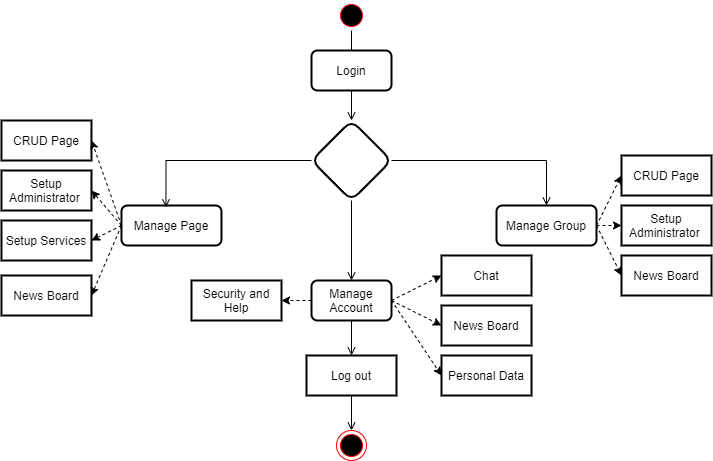

The diagram above was exported from draw.io. Its source (the exported page's mxGraphModel, read from the mxfile embedded in the PNG):
<mxGraphModel dx="1102" dy="905" grid="1" gridSize="10" guides="1" tooltips="1" connect="1" arrows="1" fold="1" page="1" pageScale="1" pageWidth="850" pageHeight="1100" math="0" shadow="0">
  <root>
    <mxCell id="0" />
    <mxCell id="1" parent="0" />
    <mxCell id="c9Sn2Wzlgsl1EeK8ECHS-87" value="" style="edgeStyle=orthogonalEdgeStyle;rounded=0;orthogonalLoop=1;jettySize=auto;html=1;endArrow=open;endFill=0;" parent="1" source="c9Sn2Wzlgsl1EeK8ECHS-3" edge="1">
      <mxGeometry relative="1" as="geometry">
        <mxPoint x="420" y="150" as="targetPoint" />
      </mxGeometry>
    </mxCell>
    <mxCell id="c9Sn2Wzlgsl1EeK8ECHS-3" value="" style="ellipse;html=1;shape=startState;fillColor=#000000;strokeColor=#ff0000;" parent="1" vertex="1">
      <mxGeometry x="405" y="30" width="30" height="30" as="geometry" />
    </mxCell>
    <mxCell id="LQcm0ruR03PetrjHcj0z-1" value="Login" style="rounded=1;whiteSpace=wrap;html=1;strokeWidth=2;" parent="1" vertex="1">
      <mxGeometry x="380" y="80" width="80" height="40" as="geometry" />
    </mxCell>
    <mxCell id="c9Sn2Wzlgsl1EeK8ECHS-100" value="Manage Page" style="rounded=1;whiteSpace=wrap;html=1;strokeWidth=2;" parent="1" vertex="1">
      <mxGeometry x="189.97" y="235" width="100" height="40" as="geometry" />
    </mxCell>
    <mxCell id="c9Sn2Wzlgsl1EeK8ECHS-104" style="edgeStyle=orthogonalEdgeStyle;rounded=0;orthogonalLoop=1;jettySize=auto;html=1;entryX=0.445;entryY=0.046;entryDx=0;entryDy=0;entryPerimeter=0;endArrow=open;endFill=0;exitX=0;exitY=0.5;exitDx=0;exitDy=0;" parent="1" source="c9Sn2Wzlgsl1EeK8ECHS-102" target="c9Sn2Wzlgsl1EeK8ECHS-100" edge="1">
      <mxGeometry relative="1" as="geometry">
        <mxPoint x="300.00448275862095" y="190.0344827586208" as="sourcePoint" />
      </mxGeometry>
    </mxCell>
    <mxCell id="c9Sn2Wzlgsl1EeK8ECHS-106" style="edgeStyle=orthogonalEdgeStyle;rounded=0;orthogonalLoop=1;jettySize=auto;html=1;entryX=0.5;entryY=0;entryDx=0;entryDy=0;endArrow=open;endFill=0;" parent="1" source="c9Sn2Wzlgsl1EeK8ECHS-102" target="c9Sn2Wzlgsl1EeK8ECHS-105" edge="1">
      <mxGeometry relative="1" as="geometry" />
    </mxCell>
    <mxCell id="PCIkwYYqf7PxgF0fpibm-6" value="" style="edgeStyle=orthogonalEdgeStyle;rounded=0;orthogonalLoop=1;jettySize=auto;html=1;endArrow=open;endFill=0;" parent="1" source="c9Sn2Wzlgsl1EeK8ECHS-102" target="PCIkwYYqf7PxgF0fpibm-2" edge="1">
      <mxGeometry relative="1" as="geometry" />
    </mxCell>
    <mxCell id="c9Sn2Wzlgsl1EeK8ECHS-102" value="" style="rhombus;whiteSpace=wrap;html=1;rounded=1;strokeWidth=2;" parent="1" vertex="1">
      <mxGeometry x="380" y="150" width="80" height="80" as="geometry" />
    </mxCell>
    <mxCell id="c9Sn2Wzlgsl1EeK8ECHS-105" value="Manage Group" style="rounded=1;whiteSpace=wrap;html=1;strokeWidth=2;" parent="1" vertex="1">
      <mxGeometry x="565" y="235" width="100" height="40" as="geometry" />
    </mxCell>
    <mxCell id="c9Sn2Wzlgsl1EeK8ECHS-118" value="CRUD Page" style="rounded=0;whiteSpace=wrap;html=1;strokeWidth=2;" parent="1" vertex="1">
      <mxGeometry x="69.97" y="150" width="90" height="40" as="geometry" />
    </mxCell>
    <mxCell id="c9Sn2Wzlgsl1EeK8ECHS-119" value="Setup Administrator&amp;nbsp;" style="rounded=0;whiteSpace=wrap;html=1;strokeWidth=2;" parent="1" vertex="1">
      <mxGeometry x="69.97" y="200" width="90" height="40" as="geometry" />
    </mxCell>
    <mxCell id="c9Sn2Wzlgsl1EeK8ECHS-120" value="Setup Services" style="rounded=0;whiteSpace=wrap;html=1;strokeWidth=2;" parent="1" vertex="1">
      <mxGeometry x="69.97" y="250" width="90" height="40" as="geometry" />
    </mxCell>
    <mxCell id="c9Sn2Wzlgsl1EeK8ECHS-124" value="" style="endArrow=classic;html=1;rounded=0;dashed=1;entryX=1;entryY=0.5;entryDx=0;entryDy=0;exitX=0;exitY=0.5;exitDx=0;exitDy=0;" parent="1" source="c9Sn2Wzlgsl1EeK8ECHS-100" target="c9Sn2Wzlgsl1EeK8ECHS-118" edge="1">
      <mxGeometry width="50" height="50" relative="1" as="geometry">
        <mxPoint x="259.97" y="275" as="sourcePoint" />
        <mxPoint x="309.97" y="225" as="targetPoint" />
      </mxGeometry>
    </mxCell>
    <mxCell id="c9Sn2Wzlgsl1EeK8ECHS-125" value="" style="endArrow=classic;html=1;rounded=0;dashed=1;entryX=1;entryY=0.5;entryDx=0;entryDy=0;exitX=0;exitY=0.5;exitDx=0;exitDy=0;" parent="1" source="c9Sn2Wzlgsl1EeK8ECHS-100" target="c9Sn2Wzlgsl1EeK8ECHS-119" edge="1">
      <mxGeometry width="50" height="50" relative="1" as="geometry">
        <mxPoint x="199.97" y="265" as="sourcePoint" />
        <mxPoint x="169.97" y="215" as="targetPoint" />
      </mxGeometry>
    </mxCell>
    <mxCell id="c9Sn2Wzlgsl1EeK8ECHS-126" value="" style="endArrow=classic;html=1;rounded=0;dashed=1;entryX=1;entryY=0.5;entryDx=0;entryDy=0;exitX=0;exitY=0.5;exitDx=0;exitDy=0;" parent="1" source="c9Sn2Wzlgsl1EeK8ECHS-100" target="c9Sn2Wzlgsl1EeK8ECHS-120" edge="1">
      <mxGeometry width="50" height="50" relative="1" as="geometry">
        <mxPoint x="199.97" y="265" as="sourcePoint" />
        <mxPoint x="169.97" y="265" as="targetPoint" />
      </mxGeometry>
    </mxCell>
    <mxCell id="c9Sn2Wzlgsl1EeK8ECHS-127" value="CRUD Page" style="rounded=0;whiteSpace=wrap;html=1;strokeWidth=2;" parent="1" vertex="1">
      <mxGeometry x="690" y="185" width="90" height="40" as="geometry" />
    </mxCell>
    <mxCell id="c9Sn2Wzlgsl1EeK8ECHS-128" value="Setup Administrator&amp;nbsp;" style="rounded=0;whiteSpace=wrap;html=1;strokeWidth=2;" parent="1" vertex="1">
      <mxGeometry x="690" y="235" width="90" height="40" as="geometry" />
    </mxCell>
    <mxCell id="c9Sn2Wzlgsl1EeK8ECHS-132" value="" style="endArrow=classic;html=1;rounded=0;dashed=1;entryX=0;entryY=0.5;entryDx=0;entryDy=0;exitX=1;exitY=0.5;exitDx=0;exitDy=0;" parent="1" source="c9Sn2Wzlgsl1EeK8ECHS-105" target="c9Sn2Wzlgsl1EeK8ECHS-127" edge="1">
      <mxGeometry width="50" height="50" relative="1" as="geometry">
        <mxPoint x="405" y="285" as="sourcePoint" />
        <mxPoint x="455" y="235" as="targetPoint" />
      </mxGeometry>
    </mxCell>
    <mxCell id="c9Sn2Wzlgsl1EeK8ECHS-133" value="" style="endArrow=classic;html=1;rounded=0;dashed=1;entryX=0;entryY=0.5;entryDx=0;entryDy=0;exitX=1;exitY=0.5;exitDx=0;exitDy=0;" parent="1" source="c9Sn2Wzlgsl1EeK8ECHS-105" target="c9Sn2Wzlgsl1EeK8ECHS-128" edge="1">
      <mxGeometry width="50" height="50" relative="1" as="geometry">
        <mxPoint x="675" y="265" as="sourcePoint" />
        <mxPoint x="700" y="240" as="targetPoint" />
      </mxGeometry>
    </mxCell>
    <mxCell id="c9Sn2Wzlgsl1EeK8ECHS-134" value="" style="ellipse;html=1;shape=endState;fillColor=#000000;strokeColor=#ff0000;" parent="1" vertex="1">
      <mxGeometry x="405" y="460" width="30" height="30" as="geometry" />
    </mxCell>
    <mxCell id="c9Sn2Wzlgsl1EeK8ECHS-141" value="News Board" style="rounded=0;whiteSpace=wrap;html=1;strokeWidth=2;" parent="1" vertex="1">
      <mxGeometry x="690" y="285" width="90" height="40" as="geometry" />
    </mxCell>
    <mxCell id="c9Sn2Wzlgsl1EeK8ECHS-142" value="" style="endArrow=classic;html=1;rounded=0;dashed=1;entryX=0;entryY=0.5;entryDx=0;entryDy=0;exitX=1;exitY=0.5;exitDx=0;exitDy=0;" parent="1" source="c9Sn2Wzlgsl1EeK8ECHS-105" target="c9Sn2Wzlgsl1EeK8ECHS-141" edge="1">
      <mxGeometry width="50" height="50" relative="1" as="geometry">
        <mxPoint x="675" y="320" as="sourcePoint" />
        <mxPoint x="700" y="290" as="targetPoint" />
      </mxGeometry>
    </mxCell>
    <mxCell id="c9Sn2Wzlgsl1EeK8ECHS-143" value="News Board" style="rounded=0;whiteSpace=wrap;html=1;strokeWidth=2;" parent="1" vertex="1">
      <mxGeometry x="69.97" y="305" width="90" height="40" as="geometry" />
    </mxCell>
    <mxCell id="c9Sn2Wzlgsl1EeK8ECHS-144" value="" style="endArrow=classic;html=1;rounded=0;dashed=1;entryX=1;entryY=0.5;entryDx=0;entryDy=0;exitX=0;exitY=0.5;exitDx=0;exitDy=0;" parent="1" source="c9Sn2Wzlgsl1EeK8ECHS-100" target="c9Sn2Wzlgsl1EeK8ECHS-143" edge="1">
      <mxGeometry width="50" height="50" relative="1" as="geometry">
        <mxPoint x="199.97" y="265" as="sourcePoint" />
        <mxPoint x="169.97" y="315" as="targetPoint" />
      </mxGeometry>
    </mxCell>
    <mxCell id="PCIkwYYqf7PxgF0fpibm-1" value="Security and Help" style="rounded=0;whiteSpace=wrap;html=1;strokeWidth=2;" parent="1" vertex="1">
      <mxGeometry x="260" y="310" width="90" height="40" as="geometry" />
    </mxCell>
    <mxCell id="PCIkwYYqf7PxgF0fpibm-13" value="" style="edgeStyle=orthogonalEdgeStyle;rounded=0;orthogonalLoop=1;jettySize=auto;html=1;endArrow=open;endFill=0;" parent="1" source="PCIkwYYqf7PxgF0fpibm-2" target="PCIkwYYqf7PxgF0fpibm-12" edge="1">
      <mxGeometry relative="1" as="geometry" />
    </mxCell>
    <mxCell id="PCIkwYYqf7PxgF0fpibm-2" value="Manage Account" style="rounded=1;whiteSpace=wrap;html=1;strokeWidth=2;" parent="1" vertex="1">
      <mxGeometry x="380" y="310" width="80" height="40" as="geometry" />
    </mxCell>
    <mxCell id="PCIkwYYqf7PxgF0fpibm-3" value="Chat" style="rounded=0;whiteSpace=wrap;html=1;strokeWidth=2;" parent="1" vertex="1">
      <mxGeometry x="510" y="285" width="90" height="40" as="geometry" />
    </mxCell>
    <mxCell id="PCIkwYYqf7PxgF0fpibm-4" value="News Board" style="rounded=0;whiteSpace=wrap;html=1;strokeWidth=2;" parent="1" vertex="1">
      <mxGeometry x="510" y="335" width="90" height="40" as="geometry" />
    </mxCell>
    <mxCell id="PCIkwYYqf7PxgF0fpibm-5" value="Personal Data" style="rounded=0;whiteSpace=wrap;html=1;strokeWidth=2;" parent="1" vertex="1">
      <mxGeometry x="510" y="385" width="90" height="40" as="geometry" />
    </mxCell>
    <mxCell id="PCIkwYYqf7PxgF0fpibm-7" value="" style="endArrow=classic;html=1;rounded=0;entryX=0;entryY=0.5;entryDx=0;entryDy=0;dashed=1;exitX=1;exitY=0.5;exitDx=0;exitDy=0;" parent="1" source="PCIkwYYqf7PxgF0fpibm-2" target="PCIkwYYqf7PxgF0fpibm-3" edge="1">
      <mxGeometry width="50" height="50" relative="1" as="geometry">
        <mxPoint x="390" y="360" as="sourcePoint" />
        <mxPoint x="440" y="310" as="targetPoint" />
      </mxGeometry>
    </mxCell>
    <mxCell id="PCIkwYYqf7PxgF0fpibm-8" value="" style="endArrow=classic;html=1;rounded=0;entryX=0;entryY=0.5;entryDx=0;entryDy=0;dashed=1;exitX=1;exitY=0.5;exitDx=0;exitDy=0;" parent="1" source="PCIkwYYqf7PxgF0fpibm-2" target="PCIkwYYqf7PxgF0fpibm-4" edge="1">
      <mxGeometry width="50" height="50" relative="1" as="geometry">
        <mxPoint x="470" y="340" as="sourcePoint" />
        <mxPoint x="520" y="315" as="targetPoint" />
      </mxGeometry>
    </mxCell>
    <mxCell id="PCIkwYYqf7PxgF0fpibm-9" value="" style="endArrow=classic;html=1;rounded=0;entryX=0;entryY=0.5;entryDx=0;entryDy=0;dashed=1;exitX=1;exitY=0.5;exitDx=0;exitDy=0;" parent="1" source="PCIkwYYqf7PxgF0fpibm-2" target="PCIkwYYqf7PxgF0fpibm-5" edge="1">
      <mxGeometry width="50" height="50" relative="1" as="geometry">
        <mxPoint x="470" y="340" as="sourcePoint" />
        <mxPoint x="520" y="365" as="targetPoint" />
      </mxGeometry>
    </mxCell>
    <mxCell id="PCIkwYYqf7PxgF0fpibm-10" value="" style="endArrow=classic;html=1;rounded=0;entryX=1;entryY=0.5;entryDx=0;entryDy=0;dashed=1;exitX=0;exitY=0.5;exitDx=0;exitDy=0;" parent="1" source="PCIkwYYqf7PxgF0fpibm-2" target="PCIkwYYqf7PxgF0fpibm-1" edge="1">
      <mxGeometry width="50" height="50" relative="1" as="geometry">
        <mxPoint x="470" y="340" as="sourcePoint" />
        <mxPoint x="520" y="415" as="targetPoint" />
      </mxGeometry>
    </mxCell>
    <mxCell id="PCIkwYYqf7PxgF0fpibm-14" value="" style="edgeStyle=orthogonalEdgeStyle;rounded=0;orthogonalLoop=1;jettySize=auto;html=1;endArrow=open;endFill=0;" parent="1" source="PCIkwYYqf7PxgF0fpibm-12" target="c9Sn2Wzlgsl1EeK8ECHS-134" edge="1">
      <mxGeometry relative="1" as="geometry" />
    </mxCell>
    <mxCell id="PCIkwYYqf7PxgF0fpibm-12" value="Log out" style="rounded=0;whiteSpace=wrap;html=1;strokeWidth=2;" parent="1" vertex="1">
      <mxGeometry x="375" y="385" width="90" height="40" as="geometry" />
    </mxCell>
  </root>
</mxGraphModel>